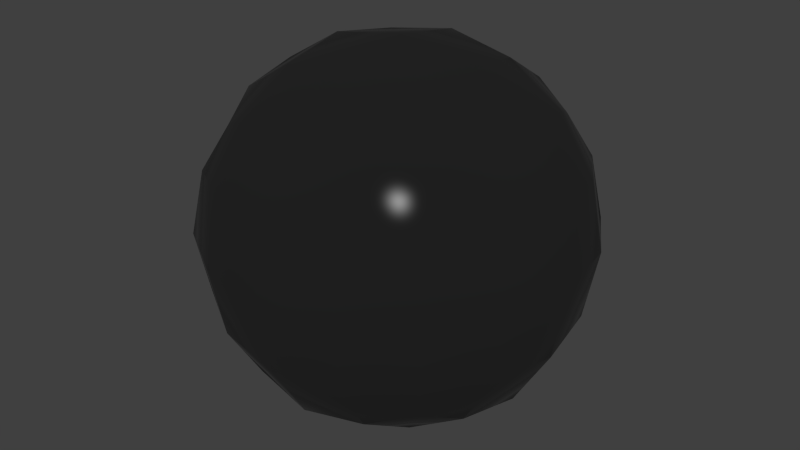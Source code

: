 # Source: 23-carbon-fiber.blend  (saved by Blender 2.72.0; exported with 4.5.12 LTS)
import bpy
from mathutils import Matrix  # noqa: F401  (used for matrix-valued properties, if any)

bpy.ops.wm.read_factory_settings(use_empty=True)
scene = bpy.context.scene
scene.name = 'Scene'

# ---- collections
col_collection_1 = bpy.data.collections.new('Collection 1'); scene.collection.children.link(col_collection_1)

# ---- materials (node trees are filled in below, after node groups)
mat_bmd_carbonfiber_0023 = bpy.data.materials.new('BMD_CarbonFiber_0023')
mat_bmd_carbonfiber_0023.alpha_threshold = 0.0
mat_bmd_carbonfiber_0023.preview_render_type = 'FLAT'
mat_bmd_carbonfiber_0023.diffuse_color = (0.4506, 0.4537, 0.5029, 1.0)
mat_bmd_carbonfiber_0023.roughness = 0.5
mat_bmd_carbonfiber_0023.line_color = (0.0, 0.0, 0.0, 1.0)

# ---- node groups
ng_bmd_carbonfibertexture = bpy.data.node_groups.new('BMD_CarbonFiberTexture', 'ShaderNodeTree')
_s = ng_bmd_carbonfibertexture.interface.new_socket(name='Color', in_out='OUTPUT', socket_type='NodeSocketColor')
_s.default_value = (0.0, 0.0, 0.0, 0.0)
_s = ng_bmd_carbonfibertexture.interface.new_socket(name='Bump', in_out='OUTPUT', socket_type='NodeSocketColor')
_s.default_value = (0.0, 0.0, 0.0, 0.0)
_s = ng_bmd_carbonfibertexture.interface.new_socket(name='Density', in_out='INPUT', socket_type='NodeSocketFloat')
_s.default_value = 5.0
_s.min_value = 1.0
_s.max_value = 100.0
_s = ng_bmd_carbonfibertexture.interface.new_socket(name='Vector', in_out='INPUT', socket_type='NodeSocketVector')
_s.min_value = -1.0
_s.max_value = 1.0
_N = ng_bmd_carbonfibertexture.nodes; _L = ng_bmd_carbonfibertexture.links
n0 = _N.new('NodeFrame'); n0.name = 'Fiber'; n0.location = (117, -505)
n0.label = 'Fiber'
n0.width = 1180
n1 = _N.new('NodeFrame'); n1.name = 'Mortar'; n1.location = (-330, 1256)
n1.label = 'Mortar'
n1.width = 1230
n2 = _N.new('NodeFrame'); n2.name = '2-1 Facing'; n2.location = (-382, 335)
n2.label = '2-1 Facing'
n2.width = 1292
n3 = _N.new('ShaderNodeMapping'); n3.name = 'Mapping'; n3.location = (30, -30)
n3.inputs[2].default_value = (0.0, -0.0, 0.7854)
n4 = _N.new('ShaderNodeMapping'); n4.name = 'Mapping.001'; n4.location = (42, -341)
n4.inputs[2].default_value = (0.0, 0.0, -0.7854)
n5 = _N.new('ShaderNodeTexWave'); n5.name = 'Wave Texture.001'; n5.location = (538, -340)
n5.bands_direction = 'DIAGONAL'
n5.rings_direction = 'SPHERICAL'
n5.inputs[6].default_value = 1.571
n6 = _N.new('ShaderNodeMix'); n6.name = 'Mix'; n6.location = (1010, -209)
n6.data_type = 'RGBA'
n7 = _N.new('ShaderNodeMath'); n7.name = 'Math.002'; n7.location = (33, -637)
n7.operation = 'MULTIPLY'
n8 = _N.new('ShaderNodeTexWave'); n8.name = 'Wave Texture'; n8.location = (531, -98)
n8.bands_direction = 'DIAGONAL'
n8.rings_direction = 'SPHERICAL'
n8.inputs[6].default_value = 1.571
n9 = _N.new('ShaderNodeTexBrick'); n9.name = 'Brick Texture'; n9.location = (445, -30)
n9.inputs[1].default_value = (1.0, 1.0, 1.0, 1.0)
n9.inputs[2].default_value = (1.0, 1.0, 1.0, 1.0)
n10 = _N.new('ShaderNodeMapping'); n10.name = 'Mapping.002'; n10.location = (37, -52)
n10.inputs[2].default_value = (0.0, -0.0, 1.571)
n11 = _N.new('ShaderNodeMapping'); n11.name = 'Mapping.003'; n11.location = (30, -353)
n12 = _N.new('ShaderNodeTexBrick'); n12.name = 'Brick Texture.001'; n12.location = (656, -256)
n12.inputs[1].default_value = (1.0, 1.0, 1.0, 1.0)
n12.inputs[2].default_value = (1.0, 1.0, 1.0, 1.0)
n13 = _N.new('ShaderNodeMath'); n13.name = 'Math.003'; n13.location = (52, -646)
n13.operation = 'MULTIPLY'
n14 = _N.new('ShaderNodeMix'); n14.name = 'Mix.002'; n14.location = (991, -184)
n14.width = 209
n14.data_type = 'RGBA'
n15 = _N.new('ShaderNodeMath'); n15.name = 'Math.004'; n15.location = (238, -694)
n15.operation = 'DIVIDE'
n15.inputs[0].default_value = 0.2
n16 = _N.new('ShaderNodeValue'); n16.name = 'Value'; n16.location = (-960, -280)
n16.outputs[0].default_value = 50.0
n17 = _N.new('NodeGroupInput'); n17.name = 'Group Input'; n17.location = (-962, -371)
n18 = _N.new('ShaderNodeMapping'); n18.name = 'Mapping.005'; n18.location = (30, -30)
n18.inputs[2].default_value = (0.0, 0.0, -1.571)
n19 = _N.new('ShaderNodeMapping'); n19.name = 'Mapping.006'; n19.location = (33, -334)
n19.inputs[1].default_value = (0.05, 0.0, 0.0)
n19.inputs[2].default_value = (0.0, -0.0, 1.571)
n20 = _N.new('ShaderNodeMath'); n20.name = 'Math.001'; n20.location = (73, -623)
n20.operation = 'MULTIPLY'
n20.inputs[1].default_value = 2.0
n21 = _N.new('ShaderNodeTexChecker'); n21.name = 'Checker Texture.004'; n21.location = (465, -410)
n21.inputs[1].default_value = (1.0, 1.0, 1.0, 1.0)
n21.inputs[2].default_value = (0.0, 0.0, 0.0, 1.0)
n22 = _N.new('ShaderNodeTexChecker'); n22.name = 'Checker Texture.003'; n22.location = (462, -583)
n22.inputs[1].default_value = (0.0, 0.0, 0.0, 1.0)
n22.inputs[2].default_value = (1.0, 1.0, 1.0, 1.0)
n23 = _N.new('ShaderNodeTexChecker'); n23.name = 'Checker Texture.002'; n23.location = (470, -213)
n23.inputs[1].default_value = (0.0, 0.0, 0.0, 1.0)
n23.inputs[2].default_value = (1.0, 1.0, 1.0, 1.0)
n24 = _N.new('ShaderNodeTexChecker'); n24.name = 'Checker Texture.001'; n24.location = (467, -37)
n24.inputs[1].default_value = (1.0, 1.0, 1.0, 1.0)
n24.inputs[2].default_value = (0.0, 0.0, 0.0, 1.0)
n25 = _N.new('ShaderNodeMix'); n25.name = 'Mix.003'; n25.location = (681, -85)
n25.data_type = 'RGBA'
n26 = _N.new('ShaderNodeMix'); n26.name = 'Mix.004'; n26.location = (685, -447)
n26.data_type = 'RGBA'
n27 = _N.new('ShaderNodeMix'); n27.name = 'Mix.005'; n27.location = (919, -235)
n27.data_type = 'RGBA'
n28 = _N.new('ShaderNodeMath'); n28.name = 'Math'; n28.location = (1122, -243)
n28.operation = 'GREATER_THAN'
n28.inputs[1].default_value = 0.25
n29 = _N.new('NodeGroupOutput'); n29.name = 'Group Output'; n29.location = (1998, -15)
n30 = _N.new('ShaderNodeMix'); n30.name = 'Mix.006'; n30.location = (1510, -32)
n30.data_type = 'RGBA'
n30.inputs[6].default_value = (0.0, 0.0, 0.0, 1.0)
n30.inputs[7].default_value = (0.06627, 0.06627, 0.06627, 1.0)
n31 = _N.new('ShaderNodeMix'); n31.name = 'Mix.001'; n31.location = (1509, 156)
n31.data_type = 'RGBA'
n31.inputs[0].default_value = 0.75
n32 = _N.new('ShaderNodeMix'); n32.name = 'Mix.007'; n32.location = (1787, 242)
n32.data_type = 'RGBA'
n32.inputs[0].default_value = 0.9
n3.parent = n0
n4.parent = n0
n5.parent = n0
n6.parent = n0
n7.parent = n0
n8.parent = n0
n9.parent = n1
n10.parent = n1
n11.parent = n1
n12.parent = n1
n13.parent = n1
n14.parent = n1
n15.parent = n1
n18.parent = n2
n19.parent = n2
n20.parent = n2
n21.parent = n2
n22.parent = n2
n23.parent = n2
n24.parent = n2
n25.parent = n2
n26.parent = n2
n27.parent = n2
n28.parent = n2
_L.new(n3.outputs[0], n8.inputs[0])
_L.new(n8.outputs[1], n6.inputs[6])
_L.new(n5.outputs[1], n6.inputs[7])
_L.new(n4.outputs[0], n5.inputs[0])
_L.new(n18.outputs[0], n24.inputs[0])
_L.new(n24.outputs[0], n25.inputs[6])
_L.new(n18.outputs[0], n23.inputs[0])
_L.new(n23.outputs[0], n25.inputs[7])
_L.new(n19.outputs[0], n21.inputs[0])
_L.new(n19.outputs[0], n22.inputs[0])
_L.new(n23.outputs[1], n25.inputs[0])
_L.new(n26.outputs[2], n27.inputs[7])
_L.new(n25.outputs[2], n27.inputs[6])
_L.new(n27.outputs[2], n28.inputs[0])
_L.new(n22.outputs[0], n26.inputs[7])
_L.new(n21.outputs[0], n26.inputs[6])
_L.new(n22.outputs[1], n26.inputs[0])
_L.new(n28.outputs[0], n6.inputs[0])
_L.new(n20.outputs[0], n22.inputs[3])
_L.new(n20.outputs[0], n23.inputs[3])
_L.new(n17.outputs[0], n7.inputs[1])
_L.new(n7.outputs[0], n5.inputs[1])
_L.new(n7.outputs[0], n8.inputs[1])
_L.new(n17.outputs[1], n18.inputs[0])
_L.new(n17.outputs[1], n19.inputs[0])
_L.new(n17.outputs[1], n3.inputs[0])
_L.new(n17.outputs[1], n4.inputs[0])
_L.new(n17.outputs[1], n11.inputs[0])
_L.new(n17.outputs[1], n10.inputs[0])
_L.new(n10.outputs[0], n9.inputs[0])
_L.new(n11.outputs[0], n12.inputs[0])
_L.new(n13.outputs[0], n12.inputs[4])
_L.new(n13.outputs[0], n9.inputs[4])
_L.new(n15.outputs[0], n12.inputs[5])
_L.new(n15.outputs[0], n9.inputs[5])
_L.new(n9.outputs[0], n14.inputs[6])
_L.new(n12.outputs[0], n14.inputs[7])
_L.new(n28.outputs[0], n14.inputs[0])
_L.new(n31.outputs[2], n32.inputs[6])
_L.new(n14.outputs[2], n31.inputs[6])
_L.new(n16.outputs[0], n7.inputs[0])
_L.new(n16.outputs[0], n20.inputs[0])
_L.new(n16.outputs[0], n21.inputs[3])
_L.new(n16.outputs[0], n24.inputs[3])
_L.new(n16.outputs[0], n13.inputs[0])
_L.new(n16.outputs[0], n15.inputs[1])
_L.new(n6.outputs[2], n31.inputs[7])
_L.new(n28.outputs[0], n30.inputs[0])
_L.new(n32.outputs[2], n29.inputs[0])
_L.new(n30.outputs[2], n32.inputs[7])
_L.new(n31.outputs[2], n29.inputs[1])
n29.is_active_output = True

# ---- material node trees
mat_bmd_carbonfiber_0023.use_nodes = True; mat_bmd_carbonfiber_0023.node_tree.nodes.clear()
_N = mat_bmd_carbonfiber_0023.node_tree.nodes; _L = mat_bmd_carbonfiber_0023.node_tree.links
n0 = _N.new('ShaderNodeTexCoord'); n0.name = 'Texture Coordinate'; n0.location = (-622, 117)
n1 = _N.new('ShaderNodeFresnel'); n1.name = 'Fresnel'; n1.location = (332, 176)
n1.inputs[0].default_value = 1.15
n2 = _N.new('ShaderNodeBsdfDiffuse'); n2.name = 'Diffuse BSDF'; n2.location = (330, 60)
n2.inputs[1].default_value = 0.5
n3 = _N.new('ShaderNodeBsdfAnisotropic'); n3.name = 'Glossy BSDF.001'; n3.location = (330, -77)
n3.distribution = 'BECKMANN'
n3.inputs[0].default_value = (0.6038, 0.6038, 0.6038, 1.0)
n3.inputs[1].default_value = 0.2236
n4 = _N.new('ShaderNodeMixShader'); n4.name = 'Mix Shader.001'; n4.location = (531, 63)
n5 = _N.new('ShaderNodeOutputMaterial'); n5.name = 'Material Output'; n5.location = (718, 47)
n5.width = 113
n6 = _N.new('ShaderNodeMapping'); n6.name = 'Mapping'; n6.location = (-432, 114)
n6.inputs[3].default_value = (2.0, 2.0, 2.0)
n7 = _N.new('ShaderNodeBump'); n7.name = 'Bump'; n7.location = (139, -69)
n7.inputs[1].default_value = 0.1
n7.inputs[2].default_value = 1.0
n8 = _N.new('ShaderNodeMix'); n8.name = 'Mix'; n8.location = (152, 130)
n8.data_type = 'RGBA'
n8.inputs[0].default_value = 0.6
n8.inputs[7].default_value = (0.0, 0.0, 0.0, 1.0)
n9 = _N.new('ShaderNodeGroup'); n9.name = 'Group'; n9.location = (-51, 39)
n9.node_tree = ng_bmd_carbonfibertexture
n9.inputs[0].default_value = 10.0
_L.new(n7.outputs[0], n2.inputs[2])
_L.new(n0.outputs[2], n6.inputs[0])
_L.new(n3.outputs[0], n4.inputs[2])
_L.new(n1.outputs[0], n4.inputs[0])
_L.new(n7.outputs[0], n1.inputs[1])
_L.new(n4.outputs[0], n5.inputs[0])
_L.new(n2.outputs[0], n4.inputs[1])
_L.new(n7.outputs[0], n3.inputs[4])
_L.new(n6.outputs[0], n9.inputs[1])
_L.new(n9.outputs[0], n8.inputs[6])
_L.new(n9.outputs[1], n7.inputs[3])
_L.new(n8.outputs[2], n2.inputs[0])
n5.is_active_output = True

# ---- world
world_world = bpy.data.worlds.new('World'); scene.world = world_world
world_world.color = (0.05088, 0.05088, 0.05088)
world_world.use_sun_shadow = False
world_world.sun_shadow_jitter_overblur = 0.0
world_world.cycles.sampling_method = 'MANUAL'
world_world.cycles.sample_map_resolution = 256

# ---- meshes
me_test = bpy.data.meshes.new('Test')
me_test.from_pydata([(4.54e-08, 1.118e-07, -0.8785), (0.3507, 3.725e-08, -0.8194), (-2.235e-08, -0.3507, -0.8194), (-0.3507, 1.639e-07, -0.8194), (1.043e-07, 0.3507, -0.8194), (0.3264, 0.3264, -0.7639), (0.3264, -0.3264, -0.7639), (-0.3264, -0.3264, -0.7639), (-0.3264, 0.3264, -0.7639), (-1.136e-07, -1.648e-07, 0.8785), (0.0, 0.3507, 0.8194), (-0.3507, -4.47e-08, 0.8194), (-2.235e-07, -0.3507, 0.8194), (0.3507, -2.682e-07, 0.8194), (0.3264, 0.3264, 0.7639), (-0.3264, 0.3264, 0.7639), (-0.3264, -0.3264, 0.7639), (0.3264, -0.3264, 0.7639), (0.8785, -2.608e-07, 0.0), (0.8194, 0.3507, 0.0), (0.8194, -3.129e-07, 0.3507), (0.8194, -0.3507, 0.0), (0.8194, -1.714e-07, -0.3507), (0.7639, 0.3264, -0.3264), (0.7639, 0.3264, 0.3264), (0.7639, -0.3264, 0.3264), (0.7639, -0.3264, -0.3264), (-2.608e-07, -0.8785, 0.0), (0.3507, -0.8194, 0.0), (-3.055e-07, -0.8194, 0.3507), (-0.3507, -0.8194, 0.0), (-1.937e-07, -0.8194, -0.3507), (0.3264, -0.7639, -0.3264), (0.3264, -0.7639, 0.3264), (-0.3264, -0.7639, 0.3264), (-0.3264, -0.7639, -0.3264), (-0.8785, 1.849e-07, 0.0), (-0.8194, -0.3507, 0.0), (-0.8194, 1.341e-07, 0.3507), (-0.8194, 0.3507, 0.0), (-0.8194, 1.937e-07, -0.3507), (-0.7639, -0.3264, -0.3264), (-0.7639, -0.3264, 0.3264), (-0.7639, 0.3264, 0.3264), (-0.7639, 0.3264, -0.3264), (1.963e-07, 0.8785, 0.0), (0.3507, 0.8194, 0.0), (1.788e-07, 0.8194, -0.3507), (-0.3507, 0.8194, 0.0), (1.714e-07, 0.8194, 0.3507), (0.3264, 0.7639, 0.3264), (0.3264, 0.7639, -0.3264), (-0.3264, 0.7639, -0.3264), (-0.3264, 0.7639, 0.3264), (0.599, 0.3021, -0.599), (0.6432, -6.333e-08, -0.6432), (0.599, -0.3021, -0.599), (0.3021, 0.599, -0.599), (1.462e-07, 0.6432, -0.6432), (-0.3021, 0.599, -0.599), (0.599, 0.599, -0.3021), (0.6432, 0.6432, 0.0), (0.599, 0.599, 0.3021), (0.3021, -0.599, -0.599), (-9.872e-08, -0.6432, -0.6432), (-0.3021, -0.599, -0.599), (0.599, -0.599, -0.3021), (0.6432, -0.6432, 0.0), (0.599, -0.599, 0.3021), (-0.599, -0.3021, -0.599), (-0.6432, 1.9e-07, -0.6432), (-0.599, 0.3021, -0.599), (-0.599, -0.599, -0.3021), (-0.6432, -0.6432, 0.0), (-0.599, -0.599, 0.3021), (-0.599, 0.599, -0.3021), (-0.6432, 0.6432, 0.0), (-0.599, 0.599, 0.3021), (0.599, 0.3021, 0.599), (0.6432, -3.316e-07, 0.6432), (0.599, -0.3021, 0.599), (0.3021, 0.599, 0.599), (1.146e-07, 0.6432, 0.6432), (-0.3021, 0.599, 0.599), (0.3021, -0.599, 0.599), (-2.962e-07, -0.6432, 0.6432), (-0.3021, -0.599, 0.599), (-0.599, -0.3021, 0.599), (-0.6432, 6.333e-08, 0.6432), (-0.599, 0.3021, 0.599), (0.5093, 0.5093, -0.5093), (0.5093, -0.5093, -0.5093), (-0.5093, -0.5093, -0.5093), (-0.5093, 0.5093, -0.5093), (0.5093, 0.5093, 0.5093), (0.5093, -0.5093, 0.5093), (-0.5093, -0.5093, 0.5093), (-0.5093, 0.5093, 0.5093)], [], [(0, 4, 5, 1), (1, 5, 54, 55), (4, 58, 57, 5), (5, 57, 90, 54), (0, 1, 6, 2), (2, 6, 63, 64), (1, 55, 56, 6), (6, 56, 91, 63), (0, 2, 7, 3), (3, 7, 69, 70), (2, 64, 65, 7), (7, 65, 92, 69), (0, 3, 8, 4), (4, 8, 59, 58), (3, 70, 71, 8), (8, 71, 93, 59), (9, 13, 14, 10), (10, 14, 81, 82), (13, 79, 78, 14), (14, 78, 94, 81), (9, 10, 15, 11), (11, 15, 89, 88), (10, 82, 83, 15), (15, 83, 97, 89), (9, 11, 16, 12), (12, 16, 86, 85), (11, 88, 87, 16), (16, 87, 96, 86), (9, 12, 17, 13), (13, 17, 80, 79), (12, 85, 84, 17), (17, 84, 95, 80), (18, 22, 23, 19), (19, 23, 60, 61), (22, 55, 54, 23), (23, 54, 90, 60), (18, 19, 24, 20), (20, 24, 78, 79), (19, 61, 62, 24), (24, 62, 94, 78), (18, 20, 25, 21), (21, 25, 68, 67), (20, 79, 80, 25), (25, 80, 95, 68), (18, 21, 26, 22), (22, 26, 56, 55), (21, 67, 66, 26), (26, 66, 91, 56), (27, 31, 32, 28), (28, 32, 66, 67), (31, 64, 63, 32), (32, 63, 91, 66), (27, 28, 33, 29), (29, 33, 84, 85), (28, 67, 68, 33), (33, 68, 95, 84), (27, 29, 34, 30), (30, 34, 74, 73), (29, 85, 86, 34), (34, 86, 96, 74), (27, 30, 35, 31), (31, 35, 65, 64), (30, 73, 72, 35), (35, 72, 92, 65), (36, 40, 41, 37), (37, 41, 72, 73), (40, 70, 69, 41), (41, 69, 92, 72), (36, 37, 42, 38), (38, 42, 87, 88), (37, 73, 74, 42), (42, 74, 96, 87), (36, 38, 43, 39), (39, 43, 77, 76), (38, 88, 89, 43), (43, 89, 97, 77), (36, 39, 44, 40), (40, 44, 71, 70), (39, 76, 75, 44), (44, 75, 93, 71), (45, 49, 50, 46), (46, 50, 62, 61), (49, 82, 81, 50), (50, 81, 94, 62), (45, 46, 51, 47), (47, 51, 57, 58), (46, 61, 60, 51), (51, 60, 90, 57), (45, 47, 52, 48), (48, 52, 75, 76), (47, 58, 59, 52), (52, 59, 93, 75), (45, 48, 53, 49), (49, 53, 83, 82), (48, 76, 77, 53), (53, 77, 97, 83)])
me_test.polygons.foreach_set('use_smooth', [True] * 96)
me_test.materials.append(mat_bmd_carbonfiber_0023)
me_test.use_remesh_preserve_volume = False
me_test.use_remesh_preserve_attributes = False
me_test.use_mirror_vertex_groups = False
me_test.update()

# ---- objects
ob_test = bpy.data.objects.new('Test', me_test)

# ---- transforms, parenting, visibility, modifiers, constraints
ob_test.location = (0.0, 0.0, 0.0)
ob_test.lock_rotations_4d = False
ob_test.empty_display_type = 'ARROWS'
ob_test.lineart.crease_threshold = 0.0

# ---- collection membership
col_collection_1.objects.link(ob_test)

# ---- scene / render settings (as saved in the file)
scene.frame_start = 1; scene.frame_end = 250; scene.frame_set(1)
scene.render.engine = 'CYCLES'
scene.render.resolution_percentage = 50
scene.render.dither_intensity = 0.0
scene.cycles.use_denoising = False
scene.cycles.samples = 10
scene.cycles.sampling_pattern = 'TABULATED_SOBOL'
scene.cycles.light_sampling_threshold = 0.0
scene.cycles.use_adaptive_sampling = False
scene.cycles.use_light_tree = False
scene.cycles.blur_glossy = 0.0
scene.cycles.volume_bounces = 1
scene.cycles.pixel_filter_type = 'GAUSSIAN'
scene.cycles.sample_clamp_indirect = 0.0
scene.view_settings.view_transform = 'Standard'
bpy.context.view_layer.update()

# ---- added for rendering (the .blend has no active camera and no usable light): camera, sun
cam_auto = bpy.data.cameras.new('AutoCamera')
cam_auto.lens = 50.0
cam_auto.sensor_width = 36.0
cam_auto.clip_end = 1000.0
ob_auto_camera = bpy.data.objects.new('AutoCamera', cam_auto)
scene.collection.objects.link(ob_auto_camera)
ob_auto_camera.location = (2.81557, -3.37868, 2.25245)
ob_auto_camera.rotation_euler = (1.09748, -7.21219e-08, 0.694738)
scene.camera = ob_auto_camera
light_auto_sun = bpy.data.lights.new('AutoSun', 'SUN')
light_auto_sun.energy = 3.0
light_auto_sun.angle = 0.0523599
ob_auto_sun = bpy.data.objects.new('AutoSun', light_auto_sun)
scene.collection.objects.link(ob_auto_sun)
ob_auto_sun.rotation_euler = (0.872665, 0.174533, 0.523599)
bpy.context.view_layer.update()
